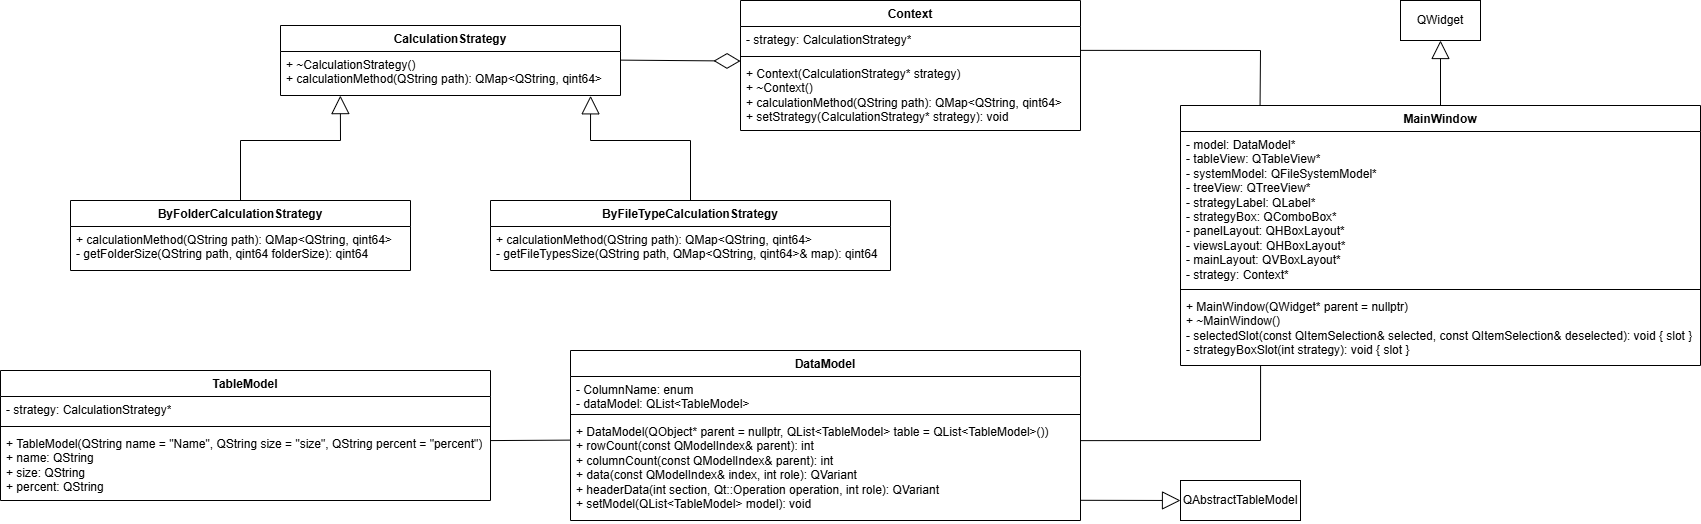

The diagram above was exported from draw.io. Its source (the exported page's mxGraphModel, read from the mxfile embedded in the PNG):
<mxGraphModel dx="2100" dy="1150" grid="1" gridSize="10" guides="1" tooltips="1" connect="1" arrows="1" fold="1" page="1" pageScale="1" pageWidth="4681" pageHeight="3300" math="0" shadow="0">
  <root>
    <mxCell id="0" />
    <mxCell id="1" parent="0" />
    <mxCell id="6PC6ESwaJsNh6PyLJ1d--1" value="CalculationStrategy" style="swimlane;fontStyle=1;align=center;verticalAlign=top;childLayout=stackLayout;horizontal=1;startSize=26;horizontalStack=0;resizeParent=1;resizeParentMax=0;resizeLast=0;collapsible=1;marginBottom=0;whiteSpace=wrap;html=1;" parent="1" vertex="1">
      <mxGeometry x="340" y="65" width="340" height="70" as="geometry" />
    </mxCell>
    <mxCell id="6PC6ESwaJsNh6PyLJ1d--4" value="+ ~CalculationStrategy()&lt;div&gt;+ calculationMethod(QString path): QMap&amp;lt;QString, qint64&amp;gt;&lt;/div&gt;" style="text;strokeColor=none;fillColor=none;align=left;verticalAlign=top;spacingLeft=4;spacingRight=4;overflow=hidden;rotatable=0;points=[[0,0.5],[1,0.5]];portConstraint=eastwest;whiteSpace=wrap;html=1;" parent="6PC6ESwaJsNh6PyLJ1d--1" vertex="1">
      <mxGeometry y="26" width="340" height="44" as="geometry" />
    </mxCell>
    <mxCell id="6PC6ESwaJsNh6PyLJ1d--5" value="ByFolderCalculationStrategy" style="swimlane;fontStyle=1;align=center;verticalAlign=top;childLayout=stackLayout;horizontal=1;startSize=26;horizontalStack=0;resizeParent=1;resizeParentMax=0;resizeLast=0;collapsible=1;marginBottom=0;whiteSpace=wrap;html=1;" parent="1" vertex="1">
      <mxGeometry x="130" y="240" width="340" height="70" as="geometry" />
    </mxCell>
    <mxCell id="6PC6ESwaJsNh6PyLJ1d--6" value="&lt;div&gt;+ calculationMethod(QString path): QMap&amp;lt;QString, qint64&amp;gt;&lt;/div&gt;&lt;div&gt;- getFolderSize(QString path, qint64 folderSize): qint64&lt;/div&gt;" style="text;strokeColor=none;fillColor=none;align=left;verticalAlign=top;spacingLeft=4;spacingRight=4;overflow=hidden;rotatable=0;points=[[0,0.5],[1,0.5]];portConstraint=eastwest;whiteSpace=wrap;html=1;" parent="6PC6ESwaJsNh6PyLJ1d--5" vertex="1">
      <mxGeometry y="26" width="340" height="44" as="geometry" />
    </mxCell>
    <mxCell id="6PC6ESwaJsNh6PyLJ1d--7" value="ByFileTypeCalculationStrategy" style="swimlane;fontStyle=1;align=center;verticalAlign=top;childLayout=stackLayout;horizontal=1;startSize=26;horizontalStack=0;resizeParent=1;resizeParentMax=0;resizeLast=0;collapsible=1;marginBottom=0;whiteSpace=wrap;html=1;" parent="1" vertex="1">
      <mxGeometry x="550" y="240" width="400" height="70" as="geometry" />
    </mxCell>
    <mxCell id="6PC6ESwaJsNh6PyLJ1d--8" value="&lt;div&gt;+ calculationMethod(QString path): QMap&amp;lt;QString, qint64&amp;gt;&lt;/div&gt;&lt;div&gt;- getFileTypesSize(QString path, QMap&amp;lt;QString, qint64&amp;gt;&amp;amp; map): qint64&lt;/div&gt;" style="text;strokeColor=none;fillColor=none;align=left;verticalAlign=top;spacingLeft=4;spacingRight=4;overflow=hidden;rotatable=0;points=[[0,0.5],[1,0.5]];portConstraint=eastwest;whiteSpace=wrap;html=1;" parent="6PC6ESwaJsNh6PyLJ1d--7" vertex="1">
      <mxGeometry y="26" width="400" height="44" as="geometry" />
    </mxCell>
    <mxCell id="6PC6ESwaJsNh6PyLJ1d--9" value="Context" style="swimlane;fontStyle=1;align=center;verticalAlign=top;childLayout=stackLayout;horizontal=1;startSize=26;horizontalStack=0;resizeParent=1;resizeParentMax=0;resizeLast=0;collapsible=1;marginBottom=0;whiteSpace=wrap;html=1;" parent="1" vertex="1">
      <mxGeometry x="800" y="40" width="340" height="130" as="geometry" />
    </mxCell>
    <mxCell id="6PC6ESwaJsNh6PyLJ1d--10" value="- strategy: CalculationStrategy*" style="text;strokeColor=none;fillColor=none;align=left;verticalAlign=top;spacingLeft=4;spacingRight=4;overflow=hidden;rotatable=0;points=[[0,0.5],[1,0.5]];portConstraint=eastwest;whiteSpace=wrap;html=1;" parent="6PC6ESwaJsNh6PyLJ1d--9" vertex="1">
      <mxGeometry y="26" width="340" height="26" as="geometry" />
    </mxCell>
    <mxCell id="6PC6ESwaJsNh6PyLJ1d--11" value="" style="line;strokeWidth=1;fillColor=none;align=left;verticalAlign=middle;spacingTop=-1;spacingLeft=3;spacingRight=3;rotatable=0;labelPosition=right;points=[];portConstraint=eastwest;strokeColor=inherit;" parent="6PC6ESwaJsNh6PyLJ1d--9" vertex="1">
      <mxGeometry y="52" width="340" height="8" as="geometry" />
    </mxCell>
    <mxCell id="6PC6ESwaJsNh6PyLJ1d--12" value="+ Context(CalculationStrategy* strategy)&lt;div&gt;+ ~Context()&lt;/div&gt;&lt;div&gt;+ calculationMethod(QString path): QMap&amp;lt;QString, qint64&amp;gt;&lt;/div&gt;&lt;div&gt;+ setStrategy(CalculationStrategy* strategy): void&lt;/div&gt;" style="text;strokeColor=none;fillColor=none;align=left;verticalAlign=top;spacingLeft=4;spacingRight=4;overflow=hidden;rotatable=0;points=[[0,0.5],[1,0.5]];portConstraint=eastwest;whiteSpace=wrap;html=1;" parent="6PC6ESwaJsNh6PyLJ1d--9" vertex="1">
      <mxGeometry y="60" width="340" height="70" as="geometry" />
    </mxCell>
    <mxCell id="6PC6ESwaJsNh6PyLJ1d--14" value="" style="endArrow=block;endSize=16;endFill=0;html=1;rounded=0;exitX=0.5;exitY=0;exitDx=0;exitDy=0;entryX=0.176;entryY=1.002;entryDx=0;entryDy=0;entryPerimeter=0;" parent="1" source="6PC6ESwaJsNh6PyLJ1d--5" target="6PC6ESwaJsNh6PyLJ1d--4" edge="1">
      <mxGeometry width="160" relative="1" as="geometry">
        <mxPoint x="90" y="140" as="sourcePoint" />
        <mxPoint x="400" y="140" as="targetPoint" />
        <Array as="points">
          <mxPoint x="300" y="180" />
          <mxPoint x="400" y="180" />
        </Array>
        <mxPoint as="offset" />
      </mxGeometry>
    </mxCell>
    <mxCell id="6PC6ESwaJsNh6PyLJ1d--15" value="" style="endArrow=block;endSize=16;endFill=0;html=1;rounded=0;exitX=0.5;exitY=0;exitDx=0;exitDy=0;entryX=0.912;entryY=1.007;entryDx=0;entryDy=0;entryPerimeter=0;" parent="1" source="6PC6ESwaJsNh6PyLJ1d--7" target="6PC6ESwaJsNh6PyLJ1d--4" edge="1">
      <mxGeometry width="160" relative="1" as="geometry">
        <mxPoint x="550" y="210" as="sourcePoint" />
        <mxPoint x="650" y="140" as="targetPoint" />
        <mxPoint as="offset" />
        <Array as="points">
          <mxPoint x="750" y="180" />
          <mxPoint x="650" y="180" />
        </Array>
      </mxGeometry>
    </mxCell>
    <mxCell id="6PC6ESwaJsNh6PyLJ1d--17" value="" style="endArrow=diamondThin;endFill=0;endSize=24;html=1;rounded=0;entryX=0;entryY=0.008;entryDx=0;entryDy=0;entryPerimeter=0;exitX=0.999;exitY=0.196;exitDx=0;exitDy=0;exitPerimeter=0;" parent="1" source="6PC6ESwaJsNh6PyLJ1d--4" target="6PC6ESwaJsNh6PyLJ1d--12" edge="1">
      <mxGeometry width="160" relative="1" as="geometry">
        <mxPoint x="540" y="30" as="sourcePoint" />
        <mxPoint x="700" y="30" as="targetPoint" />
      </mxGeometry>
    </mxCell>
    <mxCell id="mg9rZsummzo8K_FOI6MY-1" value="MainWindow" style="swimlane;fontStyle=1;align=center;verticalAlign=top;childLayout=stackLayout;horizontal=1;startSize=26;horizontalStack=0;resizeParent=1;resizeParentMax=0;resizeLast=0;collapsible=1;marginBottom=0;whiteSpace=wrap;html=1;" vertex="1" parent="1">
      <mxGeometry x="1240" y="145" width="520" height="260" as="geometry" />
    </mxCell>
    <mxCell id="mg9rZsummzo8K_FOI6MY-2" value="- model: DataModel*&lt;div&gt;- tableView: QTableView*&lt;/div&gt;&lt;div&gt;- systemModel: QFileSystemModel*&lt;/div&gt;&lt;div&gt;- treeView: QTreeView*&lt;/div&gt;&lt;div&gt;- strategyLabel: QLabel*&lt;/div&gt;&lt;div&gt;- strategyBox: QComboBox*&lt;/div&gt;&lt;div&gt;- panelLayout: QHBoxLayout*&lt;/div&gt;&lt;div&gt;- viewsLayout: QHBoxLayout*&lt;/div&gt;&lt;div&gt;- mainLayout: QVBoxLayout*&lt;/div&gt;&lt;div&gt;- strategy: Context*&lt;/div&gt;" style="text;strokeColor=none;fillColor=none;align=left;verticalAlign=top;spacingLeft=4;spacingRight=4;overflow=hidden;rotatable=0;points=[[0,0.5],[1,0.5]];portConstraint=eastwest;whiteSpace=wrap;html=1;" vertex="1" parent="mg9rZsummzo8K_FOI6MY-1">
      <mxGeometry y="26" width="520" height="154" as="geometry" />
    </mxCell>
    <mxCell id="mg9rZsummzo8K_FOI6MY-3" value="" style="line;strokeWidth=1;fillColor=none;align=left;verticalAlign=middle;spacingTop=-1;spacingLeft=3;spacingRight=3;rotatable=0;labelPosition=right;points=[];portConstraint=eastwest;strokeColor=inherit;" vertex="1" parent="mg9rZsummzo8K_FOI6MY-1">
      <mxGeometry y="180" width="520" height="8" as="geometry" />
    </mxCell>
    <mxCell id="mg9rZsummzo8K_FOI6MY-4" value="+ MainWindow(QWidget* parent = nullptr)&lt;div&gt;+ ~MainWindow()&lt;/div&gt;&lt;div&gt;- selectedSlot(const QItemSelection&amp;amp; selected, const QItemSelection&amp;amp; deselected): void { slot }&lt;/div&gt;&lt;div&gt;- strategyBoxSlot(int strategy): void { slot }&lt;/div&gt;" style="text;strokeColor=none;fillColor=none;align=left;verticalAlign=top;spacingLeft=4;spacingRight=4;overflow=hidden;rotatable=0;points=[[0,0.5],[1,0.5]];portConstraint=eastwest;whiteSpace=wrap;html=1;" vertex="1" parent="mg9rZsummzo8K_FOI6MY-1">
      <mxGeometry y="188" width="520" height="72" as="geometry" />
    </mxCell>
    <mxCell id="mg9rZsummzo8K_FOI6MY-5" value="QWidget" style="html=1;whiteSpace=wrap;" vertex="1" parent="1">
      <mxGeometry x="1460" y="40" width="80" height="40" as="geometry" />
    </mxCell>
    <mxCell id="mg9rZsummzo8K_FOI6MY-7" value="" style="endArrow=block;endSize=16;endFill=0;html=1;rounded=0;exitX=0.5;exitY=0;exitDx=0;exitDy=0;entryX=0.5;entryY=1;entryDx=0;entryDy=0;" edge="1" parent="1" source="mg9rZsummzo8K_FOI6MY-1" target="mg9rZsummzo8K_FOI6MY-5">
      <mxGeometry width="160" relative="1" as="geometry">
        <mxPoint x="1530" y="90" as="sourcePoint" />
        <mxPoint x="1630" y="90" as="targetPoint" />
      </mxGeometry>
    </mxCell>
    <mxCell id="mg9rZsummzo8K_FOI6MY-9" value="" style="endArrow=none;html=1;rounded=0;exitX=1;exitY=0.918;exitDx=0;exitDy=0;exitPerimeter=0;entryX=0.153;entryY=0;entryDx=0;entryDy=0;entryPerimeter=0;" edge="1" parent="1" source="6PC6ESwaJsNh6PyLJ1d--10" target="mg9rZsummzo8K_FOI6MY-1">
      <mxGeometry width="50" height="50" relative="1" as="geometry">
        <mxPoint x="1150" y="100" as="sourcePoint" />
        <mxPoint x="1320" y="140" as="targetPoint" />
        <Array as="points">
          <mxPoint x="1320" y="90" />
        </Array>
      </mxGeometry>
    </mxCell>
    <mxCell id="mg9rZsummzo8K_FOI6MY-10" value="" style="endArrow=none;html=1;rounded=0;entryX=0.154;entryY=1.001;entryDx=0;entryDy=0;entryPerimeter=0;exitX=1;exitY=0.217;exitDx=0;exitDy=0;exitPerimeter=0;" edge="1" parent="1" source="mg9rZsummzo8K_FOI6MY-14" target="mg9rZsummzo8K_FOI6MY-4">
      <mxGeometry width="50" height="50" relative="1" as="geometry">
        <mxPoint x="1170" y="480" as="sourcePoint" />
        <mxPoint x="1320" y="420" as="targetPoint" />
        <Array as="points">
          <mxPoint x="1320" y="480" />
        </Array>
      </mxGeometry>
    </mxCell>
    <mxCell id="mg9rZsummzo8K_FOI6MY-11" value="DataModel" style="swimlane;fontStyle=1;align=center;verticalAlign=top;childLayout=stackLayout;horizontal=1;startSize=26;horizontalStack=0;resizeParent=1;resizeParentMax=0;resizeLast=0;collapsible=1;marginBottom=0;whiteSpace=wrap;html=1;" vertex="1" parent="1">
      <mxGeometry x="630" y="390" width="510" height="170" as="geometry" />
    </mxCell>
    <mxCell id="mg9rZsummzo8K_FOI6MY-12" value="- ColumnName: enum&lt;div&gt;- dataModel: QList&amp;lt;TableModel&amp;gt;&lt;/div&gt;" style="text;strokeColor=none;fillColor=none;align=left;verticalAlign=top;spacingLeft=4;spacingRight=4;overflow=hidden;rotatable=0;points=[[0,0.5],[1,0.5]];portConstraint=eastwest;whiteSpace=wrap;html=1;" vertex="1" parent="mg9rZsummzo8K_FOI6MY-11">
      <mxGeometry y="26" width="510" height="34" as="geometry" />
    </mxCell>
    <mxCell id="mg9rZsummzo8K_FOI6MY-13" value="" style="line;strokeWidth=1;fillColor=none;align=left;verticalAlign=middle;spacingTop=-1;spacingLeft=3;spacingRight=3;rotatable=0;labelPosition=right;points=[];portConstraint=eastwest;strokeColor=inherit;" vertex="1" parent="mg9rZsummzo8K_FOI6MY-11">
      <mxGeometry y="60" width="510" height="8" as="geometry" />
    </mxCell>
    <mxCell id="mg9rZsummzo8K_FOI6MY-14" value="+ DataModel(QObject* parent = nullptr, QList&amp;lt;TableModel&amp;gt; table = QList&amp;lt;TableModel&amp;gt;())&lt;div&gt;+ rowCount(const QModelIndex&amp;amp; parent): int&lt;/div&gt;&lt;div&gt;+ columnCount(const QModelIndex&amp;amp; parent): int&lt;/div&gt;&lt;div&gt;+ data(const QModelIndex&amp;amp; index, int role): QVariant&lt;/div&gt;&lt;div&gt;+ headerData(int section, Qt::Operation operation, int role): QVariant&lt;/div&gt;&lt;div&gt;+ setModel(QList&amp;lt;TableModel&amp;gt; model): void&lt;/div&gt;" style="text;strokeColor=none;fillColor=none;align=left;verticalAlign=top;spacingLeft=4;spacingRight=4;overflow=hidden;rotatable=0;points=[[0,0.5],[1,0.5]];portConstraint=eastwest;whiteSpace=wrap;html=1;" vertex="1" parent="mg9rZsummzo8K_FOI6MY-11">
      <mxGeometry y="68" width="510" height="102" as="geometry" />
    </mxCell>
    <mxCell id="mg9rZsummzo8K_FOI6MY-15" value="QAbstractTableModel" style="html=1;whiteSpace=wrap;" vertex="1" parent="1">
      <mxGeometry x="1240" y="520" width="120" height="40" as="geometry" />
    </mxCell>
    <mxCell id="mg9rZsummzo8K_FOI6MY-16" value="" style="endArrow=block;endSize=16;endFill=0;html=1;rounded=0;exitX=1;exitY=0.802;exitDx=0;exitDy=0;entryX=0;entryY=0.5;entryDx=0;entryDy=0;exitPerimeter=0;" edge="1" parent="1" source="mg9rZsummzo8K_FOI6MY-14" target="mg9rZsummzo8K_FOI6MY-15">
      <mxGeometry width="160" relative="1" as="geometry">
        <mxPoint x="1180" y="600" as="sourcePoint" />
        <mxPoint x="1180" y="535" as="targetPoint" />
      </mxGeometry>
    </mxCell>
    <mxCell id="mg9rZsummzo8K_FOI6MY-17" value="" style="endArrow=none;html=1;rounded=0;entryX=0;entryY=0.212;entryDx=0;entryDy=0;entryPerimeter=0;exitX=1;exitY=0.144;exitDx=0;exitDy=0;exitPerimeter=0;" edge="1" parent="1" source="mg9rZsummzo8K_FOI6MY-21" target="mg9rZsummzo8K_FOI6MY-14">
      <mxGeometry width="50" height="50" relative="1" as="geometry">
        <mxPoint x="560" y="480" as="sourcePoint" />
        <mxPoint x="620" y="480" as="targetPoint" />
      </mxGeometry>
    </mxCell>
    <mxCell id="mg9rZsummzo8K_FOI6MY-18" value="TableModel" style="swimlane;fontStyle=1;align=center;verticalAlign=top;childLayout=stackLayout;horizontal=1;startSize=26;horizontalStack=0;resizeParent=1;resizeParentMax=0;resizeLast=0;collapsible=1;marginBottom=0;whiteSpace=wrap;html=1;" vertex="1" parent="1">
      <mxGeometry x="60" y="410" width="490" height="130" as="geometry" />
    </mxCell>
    <mxCell id="mg9rZsummzo8K_FOI6MY-19" value="- strategy: CalculationStrategy*" style="text;strokeColor=none;fillColor=none;align=left;verticalAlign=top;spacingLeft=4;spacingRight=4;overflow=hidden;rotatable=0;points=[[0,0.5],[1,0.5]];portConstraint=eastwest;whiteSpace=wrap;html=1;" vertex="1" parent="mg9rZsummzo8K_FOI6MY-18">
      <mxGeometry y="26" width="490" height="26" as="geometry" />
    </mxCell>
    <mxCell id="mg9rZsummzo8K_FOI6MY-20" value="" style="line;strokeWidth=1;fillColor=none;align=left;verticalAlign=middle;spacingTop=-1;spacingLeft=3;spacingRight=3;rotatable=0;labelPosition=right;points=[];portConstraint=eastwest;strokeColor=inherit;" vertex="1" parent="mg9rZsummzo8K_FOI6MY-18">
      <mxGeometry y="52" width="490" height="8" as="geometry" />
    </mxCell>
    <mxCell id="mg9rZsummzo8K_FOI6MY-21" value="+ TableModel(QString name = &quot;Name&quot;, QString size = &quot;size&quot;, QString percent = &quot;percent&quot;)&lt;div&gt;+ name: QString&lt;/div&gt;&lt;div&gt;+ size: QString&lt;/div&gt;&lt;div&gt;+ percent: QString&lt;/div&gt;" style="text;strokeColor=none;fillColor=none;align=left;verticalAlign=top;spacingLeft=4;spacingRight=4;overflow=hidden;rotatable=0;points=[[0,0.5],[1,0.5]];portConstraint=eastwest;whiteSpace=wrap;html=1;" vertex="1" parent="mg9rZsummzo8K_FOI6MY-18">
      <mxGeometry y="60" width="490" height="70" as="geometry" />
    </mxCell>
  </root>
</mxGraphModel>